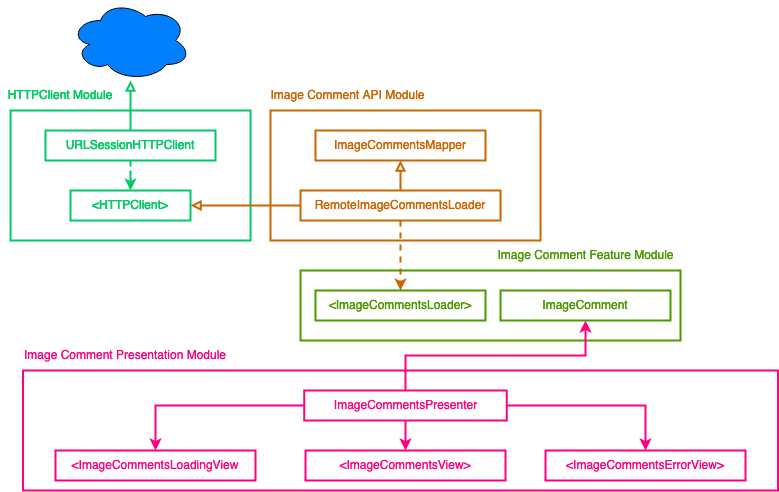

The diagram above was exported from draw.io. Its source (the exported page's mxGraphModel, read from the mxfile embedded in the PNG):
<mxGraphModel dx="925" dy="619" grid="1" gridSize="10" guides="1" tooltips="1" connect="1" arrows="1" fold="1" page="1" pageScale="1" pageWidth="850" pageHeight="1100" math="0" shadow="0">
  <root>
    <mxCell id="0" />
    <mxCell id="1" parent="0" />
    <mxCell id="NS-2qyYA5PiN2P098UAM-9" value="" style="rounded=0;whiteSpace=wrap;html=1;fontColor=#CC6600;fillColor=none;strokeWidth=2;strokeColor=#4D9900;" vertex="1" parent="1">
      <mxGeometry x="350" y="270" width="380" height="70" as="geometry" />
    </mxCell>
    <mxCell id="NS-2qyYA5PiN2P098UAM-7" value="" style="rounded=0;whiteSpace=wrap;html=1;fontColor=#CC6600;fillColor=none;strokeWidth=2;strokeColor=#FF0080;" vertex="1" parent="1">
      <mxGeometry x="72.5" y="370" width="755" height="120" as="geometry" />
    </mxCell>
    <mxCell id="ZdSnFP5-ehRppgvJcZCp-10" value="" style="rounded=0;whiteSpace=wrap;html=1;fontColor=#CC6600;fillColor=none;strokeColor=#CC6600;strokeWidth=2;" parent="1" vertex="1">
      <mxGeometry x="320" y="110" width="270" height="130" as="geometry" />
    </mxCell>
    <mxCell id="ZdSnFP5-ehRppgvJcZCp-11" value="" style="rounded=0;whiteSpace=wrap;html=1;strokeColor=#00CC66;fontColor=#CC6600;fillColor=none;strokeWidth=2;" parent="1" vertex="1">
      <mxGeometry x="60" y="110" width="240" height="130" as="geometry" />
    </mxCell>
    <mxCell id="r-2o6fD6DhUt8GIhWK1b-1" value="&lt;div&gt;&amp;lt;ImageCommentsLoader&amp;gt;&lt;/div&gt;" style="rounded=0;whiteSpace=wrap;html=1;fillColor=none;strokeWidth=2;strokeColor=#4D9900;fontColor=#4D9900;" parent="1" vertex="1">
      <mxGeometry x="365" y="290" width="170" height="30" as="geometry" />
    </mxCell>
    <mxCell id="r-2o6fD6DhUt8GIhWK1b-9" style="edgeStyle=orthogonalEdgeStyle;rounded=0;orthogonalLoop=1;jettySize=auto;html=1;entryX=0.5;entryY=0;entryDx=0;entryDy=0;dashed=1;strokeWidth=2;fontColor=#990099;strokeColor=#CC6600;" parent="1" source="r-2o6fD6DhUt8GIhWK1b-2" target="r-2o6fD6DhUt8GIhWK1b-1" edge="1">
      <mxGeometry relative="1" as="geometry" />
    </mxCell>
    <mxCell id="ZdSnFP5-ehRppgvJcZCp-2" style="edgeStyle=orthogonalEdgeStyle;rounded=0;orthogonalLoop=1;jettySize=auto;html=1;entryX=0.5;entryY=1;entryDx=0;entryDy=0;strokeWidth=2;strokeColor=#CC6600;endArrow=block;endFill=0;" parent="1" source="r-2o6fD6DhUt8GIhWK1b-2" target="ZdSnFP5-ehRppgvJcZCp-1" edge="1">
      <mxGeometry relative="1" as="geometry" />
    </mxCell>
    <mxCell id="ZdSnFP5-ehRppgvJcZCp-9" style="edgeStyle=orthogonalEdgeStyle;rounded=0;orthogonalLoop=1;jettySize=auto;html=1;entryX=1;entryY=0.5;entryDx=0;entryDy=0;endArrow=block;endFill=0;strokeWidth=2;fontColor=#CC6600;strokeColor=#CC6600;" parent="1" source="r-2o6fD6DhUt8GIhWK1b-2" target="ZdSnFP5-ehRppgvJcZCp-3" edge="1">
      <mxGeometry relative="1" as="geometry" />
    </mxCell>
    <mxCell id="r-2o6fD6DhUt8GIhWK1b-2" value="RemoteImageCommentsLoader" style="rounded=0;whiteSpace=wrap;html=1;fillColor=none;strokeWidth=2;strokeColor=#CC6600;fontColor=#CC6600;" parent="1" vertex="1">
      <mxGeometry x="350" y="190" width="200" height="30" as="geometry" />
    </mxCell>
    <mxCell id="ZdSnFP5-ehRppgvJcZCp-1" value="ImageCommentsMapper" style="rounded=0;whiteSpace=wrap;html=1;fillColor=none;strokeWidth=2;strokeColor=#CC6600;fontColor=#CC6600;" parent="1" vertex="1">
      <mxGeometry x="365" y="130" width="170" height="30" as="geometry" />
    </mxCell>
    <mxCell id="ZdSnFP5-ehRppgvJcZCp-3" value="&amp;lt;HTTPClient&amp;gt;" style="rounded=0;whiteSpace=wrap;html=1;fillColor=none;strokeWidth=2;strokeColor=#00CC66;fontColor=#00CC66;" parent="1" vertex="1">
      <mxGeometry x="120" y="190" width="120" height="30" as="geometry" />
    </mxCell>
    <mxCell id="ZdSnFP5-ehRppgvJcZCp-5" style="edgeStyle=orthogonalEdgeStyle;rounded=0;orthogonalLoop=1;jettySize=auto;html=1;entryX=0.5;entryY=0;entryDx=0;entryDy=0;strokeWidth=2;dashed=1;strokeColor=#00CC66;" parent="1" source="ZdSnFP5-ehRppgvJcZCp-4" target="ZdSnFP5-ehRppgvJcZCp-3" edge="1">
      <mxGeometry relative="1" as="geometry" />
    </mxCell>
    <mxCell id="ZdSnFP5-ehRppgvJcZCp-8" style="edgeStyle=orthogonalEdgeStyle;rounded=0;orthogonalLoop=1;jettySize=auto;html=1;strokeWidth=2;endArrow=block;endFill=0;strokeColor=#00CC66;" parent="1" source="ZdSnFP5-ehRppgvJcZCp-4" target="ZdSnFP5-ehRppgvJcZCp-6" edge="1">
      <mxGeometry relative="1" as="geometry" />
    </mxCell>
    <mxCell id="ZdSnFP5-ehRppgvJcZCp-4" value="URLSessionHTTPClient" style="rounded=0;whiteSpace=wrap;html=1;fillColor=none;strokeWidth=2;strokeColor=#00CC66;fontColor=#00CC66;" parent="1" vertex="1">
      <mxGeometry x="95" y="130" width="170" height="30" as="geometry" />
    </mxCell>
    <mxCell id="ZdSnFP5-ehRppgvJcZCp-6" value="" style="ellipse;shape=cloud;whiteSpace=wrap;html=1;fillColor=#007FFF;" parent="1" vertex="1">
      <mxGeometry x="120" width="120" height="80" as="geometry" />
    </mxCell>
    <mxCell id="NS-2qyYA5PiN2P098UAM-11" style="edgeStyle=orthogonalEdgeStyle;rounded=0;orthogonalLoop=1;jettySize=auto;html=1;entryX=0.5;entryY=1;entryDx=0;entryDy=0;fontColor=#FF0080;strokeWidth=2;strokeColor=#FF0080;" edge="1" parent="1" source="NS-2qyYA5PiN2P098UAM-2" target="NS-2qyYA5PiN2P098UAM-8">
      <mxGeometry relative="1" as="geometry" />
    </mxCell>
    <mxCell id="NS-2qyYA5PiN2P098UAM-14" style="edgeStyle=orthogonalEdgeStyle;rounded=0;orthogonalLoop=1;jettySize=auto;html=1;entryX=0.5;entryY=0;entryDx=0;entryDy=0;strokeColor=#FF0080;strokeWidth=2;fontColor=#FF0080;" edge="1" parent="1" source="NS-2qyYA5PiN2P098UAM-2" target="NS-2qyYA5PiN2P098UAM-5">
      <mxGeometry relative="1" as="geometry" />
    </mxCell>
    <mxCell id="NS-2qyYA5PiN2P098UAM-15" style="edgeStyle=orthogonalEdgeStyle;rounded=0;orthogonalLoop=1;jettySize=auto;html=1;entryX=0.5;entryY=0;entryDx=0;entryDy=0;strokeColor=#FF0080;strokeWidth=2;fontColor=#FF0080;" edge="1" parent="1" source="NS-2qyYA5PiN2P098UAM-2" target="NS-2qyYA5PiN2P098UAM-3">
      <mxGeometry relative="1" as="geometry" />
    </mxCell>
    <mxCell id="NS-2qyYA5PiN2P098UAM-18" style="edgeStyle=orthogonalEdgeStyle;rounded=0;orthogonalLoop=1;jettySize=auto;html=1;entryX=0.5;entryY=0;entryDx=0;entryDy=0;strokeColor=#FF0080;strokeWidth=2;fontColor=#FF0080;" edge="1" parent="1" source="NS-2qyYA5PiN2P098UAM-2" target="NS-2qyYA5PiN2P098UAM-4">
      <mxGeometry relative="1" as="geometry" />
    </mxCell>
    <mxCell id="NS-2qyYA5PiN2P098UAM-2" value="ImageCommentsPresenter" style="rounded=0;whiteSpace=wrap;html=1;strokeWidth=2;fillColor=none;strokeColor=#FF0080;fontColor=#FF0080;" vertex="1" parent="1">
      <mxGeometry x="353.75" y="390" width="202.5" height="30" as="geometry" />
    </mxCell>
    <mxCell id="NS-2qyYA5PiN2P098UAM-3" value="&amp;lt;ImageCommentsErrorView&amp;gt;" style="rounded=0;whiteSpace=wrap;html=1;strokeWidth=2;fillColor=none;strokeColor=#FF0080;fontColor=#FF0080;" vertex="1" parent="1">
      <mxGeometry x="595" y="450" width="200" height="30" as="geometry" />
    </mxCell>
    <mxCell id="NS-2qyYA5PiN2P098UAM-4" value="&amp;lt;ImageCommentsView&amp;gt;" style="rounded=0;whiteSpace=wrap;html=1;strokeWidth=2;fillColor=none;strokeColor=#FF0080;fontColor=#FF0080;" vertex="1" parent="1">
      <mxGeometry x="355" y="450" width="200" height="30" as="geometry" />
    </mxCell>
    <mxCell id="NS-2qyYA5PiN2P098UAM-5" value="&amp;lt;ImageCommentsLoadingView" style="rounded=0;whiteSpace=wrap;html=1;strokeWidth=2;fillColor=none;strokeColor=#FF0080;fontColor=#FF0080;" vertex="1" parent="1">
      <mxGeometry x="105" y="450" width="200" height="30" as="geometry" />
    </mxCell>
    <mxCell id="NS-2qyYA5PiN2P098UAM-8" value="&lt;div&gt;ImageComment&lt;/div&gt;" style="rounded=0;whiteSpace=wrap;html=1;fillColor=none;strokeWidth=2;strokeColor=#4D9900;fontColor=#4D9900;" vertex="1" parent="1">
      <mxGeometry x="550" y="290" width="170" height="30" as="geometry" />
    </mxCell>
    <mxCell id="NS-2qyYA5PiN2P098UAM-19" value="&lt;div&gt;Image Comment Presentation Module&lt;/div&gt;" style="text;html=1;strokeColor=none;fillColor=none;align=center;verticalAlign=middle;whiteSpace=wrap;rounded=0;fontColor=#FF0080;" vertex="1" parent="1">
      <mxGeometry x="60" y="340" width="230" height="30" as="geometry" />
    </mxCell>
    <mxCell id="NS-2qyYA5PiN2P098UAM-20" value="HTTPClient Module" style="text;html=1;strokeColor=none;fillColor=none;align=center;verticalAlign=middle;whiteSpace=wrap;rounded=0;fontColor=#00CC66;" vertex="1" parent="1">
      <mxGeometry x="50" y="80" width="120" height="30" as="geometry" />
    </mxCell>
    <mxCell id="NS-2qyYA5PiN2P098UAM-21" value="&lt;div&gt;Image Comment Feature Module&lt;/div&gt;" style="text;html=1;strokeColor=none;fillColor=none;align=center;verticalAlign=middle;whiteSpace=wrap;rounded=0;fontColor=#4D9900;" vertex="1" parent="1">
      <mxGeometry x="537.5" y="240" width="195" height="30" as="geometry" />
    </mxCell>
    <mxCell id="NS-2qyYA5PiN2P098UAM-22" value="&lt;div&gt;Image Comment API Module&lt;/div&gt;" style="text;html=1;strokeColor=none;fillColor=none;align=center;verticalAlign=middle;whiteSpace=wrap;rounded=0;fontColor=#CC6600;" vertex="1" parent="1">
      <mxGeometry x="305" y="80" width="185" height="30" as="geometry" />
    </mxCell>
  </root>
</mxGraphModel>